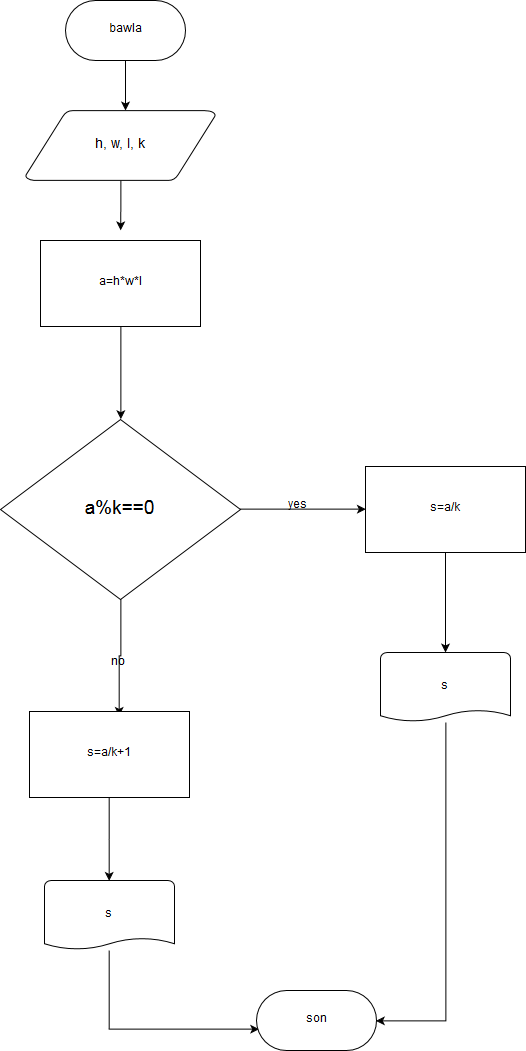

The diagram above was exported from draw.io. Its source (the exported page's mxGraphModel, read from the mxfile embedded in the PNG):
<mxGraphModel dx="1628" dy="863" grid="1" gridSize="10" guides="1" tooltips="1" connect="1" arrows="1" fold="1" page="1" pageScale="1" pageWidth="1652" pageHeight="1169" background="#ffffff" math="0" shadow="0">
  <root>
    <mxCell id="0" />
    <mxCell id="1" parent="0" />
    <mxCell id="3" style="edgeStyle=orthogonalEdgeStyle;rounded=0;html=1;jettySize=auto;orthogonalLoop=1;" edge="1" parent="1" source="2">
      <mxGeometry relative="1" as="geometry">
        <mxPoint x="410" y="130" as="targetPoint" />
      </mxGeometry>
    </mxCell>
    <mxCell id="2" value="bawla&lt;br&gt;" style="whiteSpace=wrap;html=1;rounded=1;shadow=0;glass=0;comic=0;strokeWidth=1;fillColor=#ffffff;gradientColor=none;arcSize=50;" vertex="1" parent="1">
      <mxGeometry x="350" y="20" width="120" height="60" as="geometry" />
    </mxCell>
    <mxCell id="10" style="edgeStyle=orthogonalEdgeStyle;rounded=0;html=1;entryX=0.5;entryY=0;jettySize=auto;orthogonalLoop=1;" edge="1" parent="1" source="7">
      <mxGeometry relative="1" as="geometry">
        <mxPoint x="405.11764705882365" y="249.82352941176475" as="targetPoint" />
      </mxGeometry>
    </mxCell>
    <mxCell id="7" value="&lt;font style=&quot;font-size: 14px&quot;&gt;h, w, l, k&lt;br&gt;&lt;/font&gt;" style="strokeWidth=1;html=1;shape=mxgraph.flowchart.data;whiteSpace=wrap;rounded=1;shadow=0;glass=0;comic=0;fillColor=#ffffff;gradientColor=none;" vertex="1" parent="1">
      <mxGeometry x="310" y="130" width="190" height="70" as="geometry" />
    </mxCell>
    <mxCell id="27" style="edgeStyle=orthogonalEdgeStyle;rounded=0;html=1;entryX=0;entryY=0.5;jettySize=auto;orthogonalLoop=1;" edge="1" parent="1" source="14" target="22">
      <mxGeometry relative="1" as="geometry" />
    </mxCell>
    <mxCell id="28" style="edgeStyle=orthogonalEdgeStyle;rounded=0;html=1;entryX=0.563;entryY=0.047;entryPerimeter=0;jettySize=auto;orthogonalLoop=1;" edge="1" parent="1" source="14" target="23">
      <mxGeometry relative="1" as="geometry" />
    </mxCell>
    <mxCell id="14" value="&lt;font style=&quot;font-size: 15px&quot;&gt;&lt;font style=&quot;font-size: 19px&quot;&gt;a%k==0&lt;/font&gt;&lt;/font&gt;" style="rhombus;whiteSpace=wrap;html=1;rounded=1;shadow=0;glass=0;comic=0;strokeWidth=1;fillColor=#ffffff;gradientColor=none;arcSize=0;" vertex="1" parent="1">
      <mxGeometry x="285" y="439" width="240" height="180" as="geometry" />
    </mxCell>
    <mxCell id="20" value="yes" style="text;html=1;resizable=0;points=[];autosize=1;align=left;verticalAlign=top;spacingTop=-4;" vertex="1" parent="1">
      <mxGeometry x="571" y="516" width="30" height="20" as="geometry" />
    </mxCell>
    <mxCell id="21" value="&lt;font style=&quot;font-size: 13px&quot;&gt;no&lt;/font&gt;" style="text;html=1;resizable=0;points=[];autosize=1;align=left;verticalAlign=top;spacingTop=-4;" vertex="1" parent="1">
      <mxGeometry x="394" y="672" width="30" height="20" as="geometry" />
    </mxCell>
    <mxCell id="29" style="edgeStyle=orthogonalEdgeStyle;rounded=0;html=1;jettySize=auto;orthogonalLoop=1;" edge="1" parent="1" source="22" target="30">
      <mxGeometry relative="1" as="geometry">
        <mxPoint x="730" y="660" as="targetPoint" />
      </mxGeometry>
    </mxCell>
    <mxCell id="22" value="s=a/k" style="whiteSpace=wrap;html=1;rounded=1;shadow=0;glass=0;comic=0;strokeWidth=1;fillColor=#ffffff;gradientColor=none;arcSize=0;" vertex="1" parent="1">
      <mxGeometry x="650" y="486" width="160" height="86" as="geometry" />
    </mxCell>
    <mxCell id="32" style="edgeStyle=orthogonalEdgeStyle;rounded=0;html=1;entryX=0.5;entryY=0;entryPerimeter=0;jettySize=auto;orthogonalLoop=1;" edge="1" parent="1" source="23" target="31">
      <mxGeometry relative="1" as="geometry" />
    </mxCell>
    <mxCell id="23" value="s=a/k+1" style="whiteSpace=wrap;html=1;rounded=1;shadow=0;glass=0;comic=0;strokeWidth=1;fillColor=#ffffff;gradientColor=none;arcSize=0;" vertex="1" parent="1">
      <mxGeometry x="314" y="731" width="160" height="86" as="geometry" />
    </mxCell>
    <mxCell id="26" style="edgeStyle=orthogonalEdgeStyle;rounded=0;html=1;entryX=0.5;entryY=0;jettySize=auto;orthogonalLoop=1;" edge="1" parent="1" source="24" target="14">
      <mxGeometry relative="1" as="geometry" />
    </mxCell>
    <mxCell id="24" value="&lt;font&gt;&lt;font&gt;a=h*w*I&lt;/font&gt;&lt;/font&gt;" style="whiteSpace=wrap;html=1;rounded=1;shadow=0;glass=0;comic=0;strokeWidth=1;fillColor=#ffffff;gradientColor=none;arcSize=0;" vertex="1" parent="1">
      <mxGeometry x="325" y="260" width="160" height="86" as="geometry" />
    </mxCell>
    <mxCell id="35" style="edgeStyle=orthogonalEdgeStyle;rounded=0;html=1;entryX=1;entryY=0.5;jettySize=auto;orthogonalLoop=1;" edge="1" parent="1" source="30" target="33">
      <mxGeometry relative="1" as="geometry">
        <Array as="points">
          <mxPoint x="730" y="1040" />
        </Array>
      </mxGeometry>
    </mxCell>
    <mxCell id="30" value="s" style="strokeWidth=1;html=1;shape=mxgraph.flowchart.document;whiteSpace=wrap;" vertex="1" parent="1">
      <mxGeometry x="665" y="672" width="130" height="70" as="geometry" />
    </mxCell>
    <mxCell id="34" style="edgeStyle=orthogonalEdgeStyle;rounded=0;html=1;entryX=0.017;entryY=0.65;entryPerimeter=0;jettySize=auto;orthogonalLoop=1;" edge="1" parent="1" source="31" target="33">
      <mxGeometry relative="1" as="geometry">
        <Array as="points">
          <mxPoint x="394" y="1049" />
        </Array>
      </mxGeometry>
    </mxCell>
    <mxCell id="31" value="s" style="strokeWidth=1;html=1;shape=mxgraph.flowchart.document;whiteSpace=wrap;" vertex="1" parent="1">
      <mxGeometry x="329" y="900" width="130" height="70" as="geometry" />
    </mxCell>
    <mxCell id="33" value="son" style="whiteSpace=wrap;html=1;rounded=1;shadow=0;glass=0;comic=0;strokeWidth=1;fillColor=#ffffff;gradientColor=none;arcSize=50;" vertex="1" parent="1">
      <mxGeometry x="541" y="1010" width="120" height="60" as="geometry" />
    </mxCell>
  </root>
</mxGraphModel>